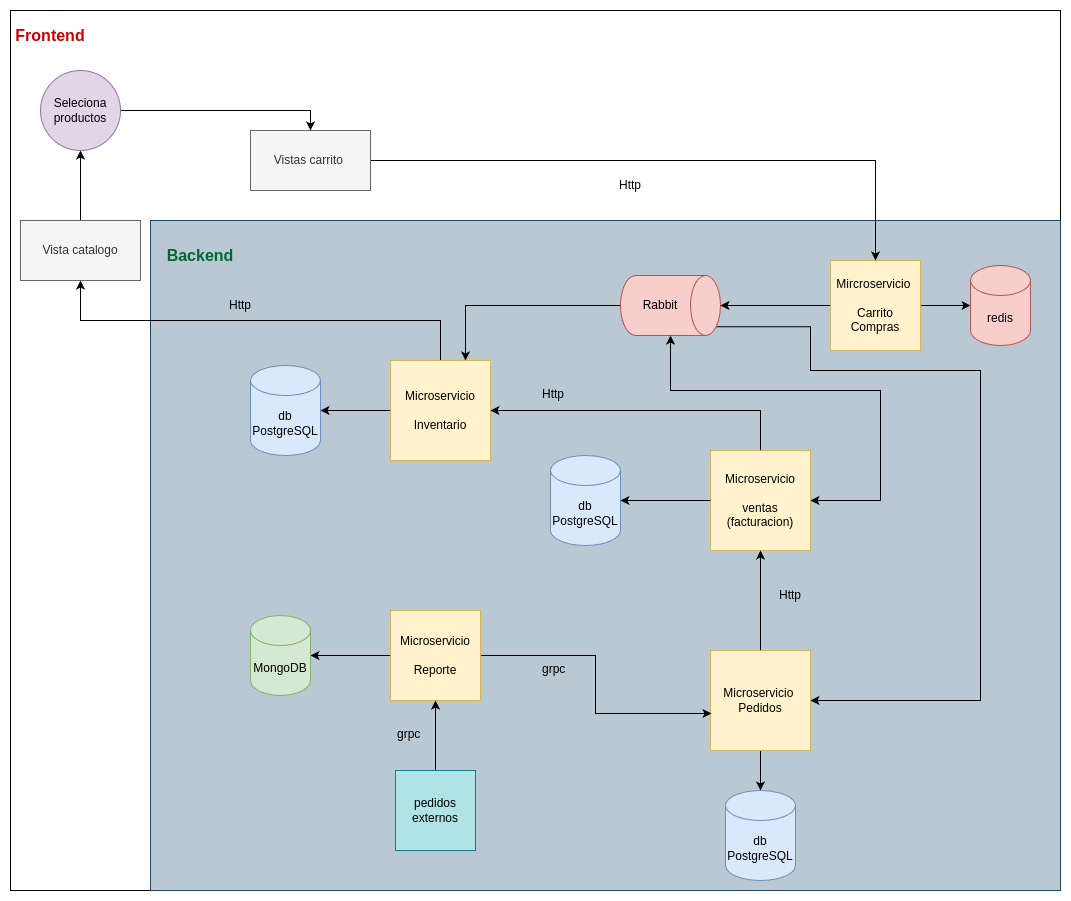

The diagram above was exported from draw.io. Its source (the exported page's mxGraphModel, read from the mxfile embedded in the PNG):
<mxGraphModel dx="2278" dy="1860" grid="1" gridSize="10" guides="1" tooltips="1" connect="1" arrows="1" fold="1" page="1" pageScale="1" pageWidth="850" pageHeight="1100" math="0" shadow="0">
  <root>
    <mxCell id="0" />
    <mxCell id="1" parent="0" />
    <mxCell id="BZL9Qb3Qz0qR_zL9URlP-14" value="" style="rounded=0;whiteSpace=wrap;html=1;" parent="1" vertex="1">
      <mxGeometry x="-300" y="-180" width="1050" height="880" as="geometry" />
    </mxCell>
    <mxCell id="BZL9Qb3Qz0qR_zL9URlP-11" value="" style="rounded=0;whiteSpace=wrap;html=1;fillColor=#bac8d3;strokeColor=#23445d;" parent="1" vertex="1">
      <mxGeometry x="-160" y="30" width="910" height="670" as="geometry" />
    </mxCell>
    <mxCell id="d6Kj4_Z_Ey2pG0Ns8yaQ-9" style="edgeStyle=orthogonalEdgeStyle;rounded=0;orthogonalLoop=1;jettySize=auto;html=1;exitX=1;exitY=0.5;exitDx=0;exitDy=0;" parent="1" source="d6Kj4_Z_Ey2pG0Ns8yaQ-1" target="d6Kj4_Z_Ey2pG0Ns8yaQ-8" edge="1">
      <mxGeometry relative="1" as="geometry" />
    </mxCell>
    <mxCell id="d6Kj4_Z_Ey2pG0Ns8yaQ-28" style="edgeStyle=orthogonalEdgeStyle;rounded=0;orthogonalLoop=1;jettySize=auto;html=1;exitX=0;exitY=0.5;exitDx=0;exitDy=0;" parent="1" source="d6Kj4_Z_Ey2pG0Ns8yaQ-1" target="d6Kj4_Z_Ey2pG0Ns8yaQ-26" edge="1">
      <mxGeometry relative="1" as="geometry" />
    </mxCell>
    <mxCell id="d6Kj4_Z_Ey2pG0Ns8yaQ-1" value="Mircroservicio&amp;nbsp;&lt;div&gt;&lt;br&gt;&lt;/div&gt;&lt;div&gt;Carrito Compras&lt;/div&gt;" style="whiteSpace=wrap;html=1;aspect=fixed;fillColor=#fff2cc;strokeColor=#d6b656;" parent="1" vertex="1">
      <mxGeometry x="520" y="70" width="90" height="90" as="geometry" />
    </mxCell>
    <mxCell id="d6Kj4_Z_Ey2pG0Ns8yaQ-20" style="edgeStyle=orthogonalEdgeStyle;rounded=0;orthogonalLoop=1;jettySize=auto;html=1;exitX=0.5;exitY=0;exitDx=0;exitDy=0;entryX=1;entryY=0.5;entryDx=0;entryDy=0;" parent="1" source="d6Kj4_Z_Ey2pG0Ns8yaQ-2" target="d6Kj4_Z_Ey2pG0Ns8yaQ-4" edge="1">
      <mxGeometry relative="1" as="geometry" />
    </mxCell>
    <mxCell id="d6Kj4_Z_Ey2pG0Ns8yaQ-2" value="Microservicio&lt;div&gt;&lt;br&gt;&lt;/div&gt;&lt;div&gt;ventas (facturacion)&lt;/div&gt;" style="whiteSpace=wrap;html=1;aspect=fixed;fillColor=#fff2cc;strokeColor=#d6b656;" parent="1" vertex="1">
      <mxGeometry x="400" y="260" width="100" height="100" as="geometry" />
    </mxCell>
    <mxCell id="9-wum1aZ6IHw7ivdlQ3r-4" style="edgeStyle=orthogonalEdgeStyle;rounded=0;orthogonalLoop=1;jettySize=auto;html=1;exitX=0.5;exitY=0;exitDx=0;exitDy=0;entryX=0.5;entryY=1;entryDx=0;entryDy=0;" edge="1" parent="1" source="d6Kj4_Z_Ey2pG0Ns8yaQ-3" target="d6Kj4_Z_Ey2pG0Ns8yaQ-2">
      <mxGeometry relative="1" as="geometry" />
    </mxCell>
    <mxCell id="9-wum1aZ6IHw7ivdlQ3r-5" style="edgeStyle=orthogonalEdgeStyle;rounded=0;orthogonalLoop=1;jettySize=auto;html=1;exitX=0.5;exitY=1;exitDx=0;exitDy=0;" edge="1" parent="1" source="d6Kj4_Z_Ey2pG0Ns8yaQ-3" target="BZL9Qb3Qz0qR_zL9URlP-4">
      <mxGeometry relative="1" as="geometry" />
    </mxCell>
    <mxCell id="d6Kj4_Z_Ey2pG0Ns8yaQ-3" value="Microservicio&amp;nbsp;&lt;div&gt;Pedidos&lt;/div&gt;" style="whiteSpace=wrap;html=1;aspect=fixed;fillColor=#fff2cc;strokeColor=#d6b656;" parent="1" vertex="1">
      <mxGeometry x="400" y="460" width="100" height="100" as="geometry" />
    </mxCell>
    <mxCell id="d6Kj4_Z_Ey2pG0Ns8yaQ-7" style="edgeStyle=orthogonalEdgeStyle;rounded=0;orthogonalLoop=1;jettySize=auto;html=1;exitX=0;exitY=0.5;exitDx=0;exitDy=0;" parent="1" source="d6Kj4_Z_Ey2pG0Ns8yaQ-4" target="d6Kj4_Z_Ey2pG0Ns8yaQ-6" edge="1">
      <mxGeometry relative="1" as="geometry" />
    </mxCell>
    <mxCell id="d6Kj4_Z_Ey2pG0Ns8yaQ-13" style="edgeStyle=orthogonalEdgeStyle;rounded=0;orthogonalLoop=1;jettySize=auto;html=1;exitX=0.5;exitY=0;exitDx=0;exitDy=0;entryX=0.5;entryY=1;entryDx=0;entryDy=0;" parent="1" source="d6Kj4_Z_Ey2pG0Ns8yaQ-4" target="d6Kj4_Z_Ey2pG0Ns8yaQ-12" edge="1">
      <mxGeometry relative="1" as="geometry" />
    </mxCell>
    <mxCell id="d6Kj4_Z_Ey2pG0Ns8yaQ-4" value="Microservicio&lt;div&gt;&lt;br&gt;&lt;/div&gt;&lt;div&gt;Inventario&lt;/div&gt;" style="whiteSpace=wrap;html=1;aspect=fixed;fillColor=#fff2cc;strokeColor=#d6b656;" parent="1" vertex="1">
      <mxGeometry x="80" y="170" width="100" height="100" as="geometry" />
    </mxCell>
    <mxCell id="d6Kj4_Z_Ey2pG0Ns8yaQ-25" style="edgeStyle=orthogonalEdgeStyle;rounded=0;orthogonalLoop=1;jettySize=auto;html=1;exitX=0;exitY=0.5;exitDx=0;exitDy=0;" parent="1" source="d6Kj4_Z_Ey2pG0Ns8yaQ-5" target="d6Kj4_Z_Ey2pG0Ns8yaQ-24" edge="1">
      <mxGeometry relative="1" as="geometry" />
    </mxCell>
    <mxCell id="d6Kj4_Z_Ey2pG0Ns8yaQ-32" style="edgeStyle=orthogonalEdgeStyle;rounded=0;orthogonalLoop=1;jettySize=auto;html=1;exitX=1;exitY=0.5;exitDx=0;exitDy=0;entryX=0.01;entryY=0.63;entryDx=0;entryDy=0;entryPerimeter=0;" parent="1" source="d6Kj4_Z_Ey2pG0Ns8yaQ-5" target="d6Kj4_Z_Ey2pG0Ns8yaQ-3" edge="1">
      <mxGeometry relative="1" as="geometry" />
    </mxCell>
    <mxCell id="d6Kj4_Z_Ey2pG0Ns8yaQ-5" value="Microservicio&lt;div&gt;&lt;br&gt;&lt;/div&gt;&lt;div&gt;Reporte&lt;/div&gt;" style="whiteSpace=wrap;html=1;aspect=fixed;fillColor=#fff2cc;strokeColor=#d6b656;" parent="1" vertex="1">
      <mxGeometry x="80" y="420" width="90" height="90" as="geometry" />
    </mxCell>
    <mxCell id="d6Kj4_Z_Ey2pG0Ns8yaQ-6" value="db PostgreSQL" style="shape=cylinder3;whiteSpace=wrap;html=1;boundedLbl=1;backgroundOutline=1;size=15;fillColor=#dae8fc;strokeColor=#6c8ebf;" parent="1" vertex="1">
      <mxGeometry x="-60" y="175" width="70" height="90" as="geometry" />
    </mxCell>
    <mxCell id="d6Kj4_Z_Ey2pG0Ns8yaQ-8" value="redis" style="shape=cylinder3;whiteSpace=wrap;html=1;boundedLbl=1;backgroundOutline=1;size=15;fillColor=#f8cecc;strokeColor=#b85450;" parent="1" vertex="1">
      <mxGeometry x="660" y="75" width="60" height="80" as="geometry" />
    </mxCell>
    <mxCell id="d6Kj4_Z_Ey2pG0Ns8yaQ-16" style="edgeStyle=orthogonalEdgeStyle;rounded=0;orthogonalLoop=1;jettySize=auto;html=1;exitX=0.5;exitY=0;exitDx=0;exitDy=0;entryX=0.5;entryY=1;entryDx=0;entryDy=0;" parent="1" source="d6Kj4_Z_Ey2pG0Ns8yaQ-12" target="d6Kj4_Z_Ey2pG0Ns8yaQ-15" edge="1">
      <mxGeometry relative="1" as="geometry" />
    </mxCell>
    <mxCell id="d6Kj4_Z_Ey2pG0Ns8yaQ-12" value="Vista catalogo" style="rounded=0;whiteSpace=wrap;html=1;fillColor=#f5f5f5;fontColor=#333333;strokeColor=#666666;" parent="1" vertex="1">
      <mxGeometry x="-290" y="30" width="120" height="60" as="geometry" />
    </mxCell>
    <mxCell id="d6Kj4_Z_Ey2pG0Ns8yaQ-18" style="edgeStyle=orthogonalEdgeStyle;rounded=0;orthogonalLoop=1;jettySize=auto;html=1;exitX=1;exitY=0.5;exitDx=0;exitDy=0;" parent="1" source="d6Kj4_Z_Ey2pG0Ns8yaQ-14" target="d6Kj4_Z_Ey2pG0Ns8yaQ-1" edge="1">
      <mxGeometry relative="1" as="geometry" />
    </mxCell>
    <mxCell id="d6Kj4_Z_Ey2pG0Ns8yaQ-14" value="Vistas carrito&amp;nbsp;" style="rounded=0;whiteSpace=wrap;html=1;fillColor=#f5f5f5;fontColor=#333333;strokeColor=#666666;" parent="1" vertex="1">
      <mxGeometry x="-60" y="-60" width="120" height="60" as="geometry" />
    </mxCell>
    <mxCell id="d6Kj4_Z_Ey2pG0Ns8yaQ-17" style="edgeStyle=orthogonalEdgeStyle;rounded=0;orthogonalLoop=1;jettySize=auto;html=1;exitX=1;exitY=0.5;exitDx=0;exitDy=0;entryX=0.5;entryY=0;entryDx=0;entryDy=0;" parent="1" source="d6Kj4_Z_Ey2pG0Ns8yaQ-15" target="d6Kj4_Z_Ey2pG0Ns8yaQ-14" edge="1">
      <mxGeometry relative="1" as="geometry" />
    </mxCell>
    <mxCell id="d6Kj4_Z_Ey2pG0Ns8yaQ-15" value="Seleciona productos" style="ellipse;whiteSpace=wrap;html=1;aspect=fixed;fillColor=#e1d5e7;strokeColor=#9673a6;" parent="1" vertex="1">
      <mxGeometry x="-270" y="-120" width="80" height="80" as="geometry" />
    </mxCell>
    <mxCell id="d6Kj4_Z_Ey2pG0Ns8yaQ-24" value="MongoDB" style="shape=cylinder3;whiteSpace=wrap;html=1;boundedLbl=1;backgroundOutline=1;size=15;fillColor=#d5e8d4;strokeColor=#82b366;" parent="1" vertex="1">
      <mxGeometry x="-60" y="425" width="60" height="80" as="geometry" />
    </mxCell>
    <mxCell id="BZL9Qb3Qz0qR_zL9URlP-9" style="edgeStyle=orthogonalEdgeStyle;rounded=0;orthogonalLoop=1;jettySize=auto;html=1;exitX=0.5;exitY=1;exitDx=0;exitDy=0;exitPerimeter=0;entryX=0.75;entryY=0;entryDx=0;entryDy=0;" parent="1" source="d6Kj4_Z_Ey2pG0Ns8yaQ-26" target="d6Kj4_Z_Ey2pG0Ns8yaQ-4" edge="1">
      <mxGeometry relative="1" as="geometry" />
    </mxCell>
    <mxCell id="9-wum1aZ6IHw7ivdlQ3r-6" style="edgeStyle=orthogonalEdgeStyle;rounded=0;orthogonalLoop=1;jettySize=auto;html=1;exitX=0.855;exitY=0;exitDx=0;exitDy=4.35;exitPerimeter=0;entryX=1;entryY=0.5;entryDx=0;entryDy=0;" edge="1" parent="1" source="d6Kj4_Z_Ey2pG0Ns8yaQ-26" target="d6Kj4_Z_Ey2pG0Ns8yaQ-3">
      <mxGeometry relative="1" as="geometry">
        <Array as="points">
          <mxPoint x="500" y="136" />
          <mxPoint x="500" y="180" />
          <mxPoint x="670" y="180" />
          <mxPoint x="670" y="510" />
        </Array>
      </mxGeometry>
    </mxCell>
    <mxCell id="d6Kj4_Z_Ey2pG0Ns8yaQ-26" value="" style="shape=cylinder3;whiteSpace=wrap;html=1;boundedLbl=1;backgroundOutline=1;size=15;rotation=90;fillColor=#f8cecc;strokeColor=#b85450;" parent="1" vertex="1">
      <mxGeometry x="330" y="65" width="60" height="100" as="geometry" />
    </mxCell>
    <mxCell id="d6Kj4_Z_Ey2pG0Ns8yaQ-27" value="Rabbit" style="text;html=1;align=center;verticalAlign=middle;whiteSpace=wrap;rounded=0;" parent="1" vertex="1">
      <mxGeometry x="320" y="100" width="60" height="30" as="geometry" />
    </mxCell>
    <mxCell id="d6Kj4_Z_Ey2pG0Ns8yaQ-31" style="edgeStyle=orthogonalEdgeStyle;rounded=0;orthogonalLoop=1;jettySize=auto;html=1;exitX=0.5;exitY=0;exitDx=0;exitDy=0;entryX=0.5;entryY=1;entryDx=0;entryDy=0;" parent="1" source="d6Kj4_Z_Ey2pG0Ns8yaQ-30" target="d6Kj4_Z_Ey2pG0Ns8yaQ-5" edge="1">
      <mxGeometry relative="1" as="geometry" />
    </mxCell>
    <mxCell id="d6Kj4_Z_Ey2pG0Ns8yaQ-30" value="pedidos externos" style="whiteSpace=wrap;html=1;aspect=fixed;fillColor=#b0e3e6;strokeColor=#0e8088;" parent="1" vertex="1">
      <mxGeometry x="85" y="580" width="80" height="80" as="geometry" />
    </mxCell>
    <mxCell id="d6Kj4_Z_Ey2pG0Ns8yaQ-38" value="&lt;div style=&quot;text-align: center;&quot;&gt;&lt;span&gt;Http&lt;/span&gt;&lt;/div&gt;" style="text;whiteSpace=wrap;html=1;" parent="1" vertex="1">
      <mxGeometry x="230" y="190" width="50" height="25" as="geometry" />
    </mxCell>
    <mxCell id="d6Kj4_Z_Ey2pG0Ns8yaQ-39" value="&lt;span style=&quot;color: rgb(0, 0, 0); font-family: Helvetica; font-size: 12px; font-style: normal; font-variant-ligatures: normal; font-variant-caps: normal; font-weight: 400; letter-spacing: normal; orphans: 2; text-align: center; text-indent: 0px; text-transform: none; widows: 2; word-spacing: 0px; -webkit-text-stroke-width: 0px; white-space: normal; text-decoration-thickness: initial; text-decoration-style: initial; text-decoration-color: initial; float: none; display: inline !important;&quot;&gt;grpc&lt;/span&gt;" style="text;whiteSpace=wrap;html=1;" parent="1" vertex="1">
      <mxGeometry x="230" y="465" width="60" height="40" as="geometry" />
    </mxCell>
    <mxCell id="d6Kj4_Z_Ey2pG0Ns8yaQ-40" value="&lt;span style=&quot;color: rgb(0, 0, 0); font-family: Helvetica; font-size: 12px; font-style: normal; font-variant-ligatures: normal; font-variant-caps: normal; font-weight: 400; letter-spacing: normal; orphans: 2; text-align: center; text-indent: 0px; text-transform: none; widows: 2; word-spacing: 0px; -webkit-text-stroke-width: 0px; white-space: normal; text-decoration-thickness: initial; text-decoration-style: initial; text-decoration-color: initial; float: none; display: inline !important;&quot;&gt;grpc&lt;/span&gt;" style="text;whiteSpace=wrap;html=1;" parent="1" vertex="1">
      <mxGeometry x="85" y="530" width="60" height="40" as="geometry" />
    </mxCell>
    <mxCell id="kYqvdX9Aap7lkXXyoqL0-1" value="Http" style="text;html=1;align=center;verticalAlign=middle;whiteSpace=wrap;rounded=0;" parent="1" vertex="1">
      <mxGeometry x="-100" y="100" width="60" height="30" as="geometry" />
    </mxCell>
    <mxCell id="kYqvdX9Aap7lkXXyoqL0-2" value="Http" style="text;html=1;align=center;verticalAlign=middle;whiteSpace=wrap;rounded=0;" parent="1" vertex="1">
      <mxGeometry x="290" y="-20" width="60" height="30" as="geometry" />
    </mxCell>
    <mxCell id="BZL9Qb3Qz0qR_zL9URlP-1" value="db PostgreSQL" style="shape=cylinder3;whiteSpace=wrap;html=1;boundedLbl=1;backgroundOutline=1;size=15;fillColor=#dae8fc;strokeColor=#6c8ebf;" parent="1" vertex="1">
      <mxGeometry x="240" y="265" width="70" height="90" as="geometry" />
    </mxCell>
    <mxCell id="BZL9Qb3Qz0qR_zL9URlP-2" style="edgeStyle=orthogonalEdgeStyle;rounded=0;orthogonalLoop=1;jettySize=auto;html=1;exitX=0;exitY=0.5;exitDx=0;exitDy=0;entryX=1;entryY=0.5;entryDx=0;entryDy=0;entryPerimeter=0;" parent="1" source="d6Kj4_Z_Ey2pG0Ns8yaQ-2" target="BZL9Qb3Qz0qR_zL9URlP-1" edge="1">
      <mxGeometry relative="1" as="geometry">
        <mxPoint x="320" y="310" as="targetPoint" />
      </mxGeometry>
    </mxCell>
    <mxCell id="BZL9Qb3Qz0qR_zL9URlP-4" value="db PostgreSQL" style="shape=cylinder3;whiteSpace=wrap;html=1;boundedLbl=1;backgroundOutline=1;size=15;fillColor=#dae8fc;strokeColor=#6c8ebf;" parent="1" vertex="1">
      <mxGeometry x="415" y="600" width="70" height="90" as="geometry" />
    </mxCell>
    <mxCell id="BZL9Qb3Qz0qR_zL9URlP-8" value="" style="endArrow=classic;startArrow=classic;html=1;rounded=0;entryX=1;entryY=0.5;entryDx=0;entryDy=0;entryPerimeter=0;exitX=1;exitY=0.5;exitDx=0;exitDy=0;" parent="1" source="d6Kj4_Z_Ey2pG0Ns8yaQ-2" target="d6Kj4_Z_Ey2pG0Ns8yaQ-26" edge="1">
      <mxGeometry width="50" height="50" relative="1" as="geometry">
        <mxPoint x="510" y="315" as="sourcePoint" />
        <mxPoint x="560" y="265" as="targetPoint" />
        <Array as="points">
          <mxPoint x="570" y="310" />
          <mxPoint x="570" y="200" />
          <mxPoint x="360" y="200" />
        </Array>
      </mxGeometry>
    </mxCell>
    <mxCell id="BZL9Qb3Qz0qR_zL9URlP-12" value="&lt;font style=&quot;font-size: 16px; color: rgb(0, 102, 51);&quot;&gt;&lt;b&gt;Backend&lt;/b&gt;&lt;/font&gt;" style="text;html=1;align=center;verticalAlign=middle;whiteSpace=wrap;rounded=0;" parent="1" vertex="1">
      <mxGeometry x="-140" y="50" width="60" height="30" as="geometry" />
    </mxCell>
    <mxCell id="BZL9Qb3Qz0qR_zL9URlP-15" value="&lt;font style=&quot;font-size: 16px; color: rgb(204, 0, 0);&quot;&gt;&lt;b&gt;Frontend&lt;/b&gt;&lt;/font&gt;" style="text;html=1;align=center;verticalAlign=middle;whiteSpace=wrap;rounded=0;" parent="1" vertex="1">
      <mxGeometry x="-290" y="-170" width="60" height="30" as="geometry" />
    </mxCell>
    <mxCell id="9-wum1aZ6IHw7ivdlQ3r-3" value="Http" style="text;html=1;align=center;verticalAlign=middle;whiteSpace=wrap;rounded=0;" vertex="1" parent="1">
      <mxGeometry x="450" y="390" width="60" height="30" as="geometry" />
    </mxCell>
  </root>
</mxGraphModel>